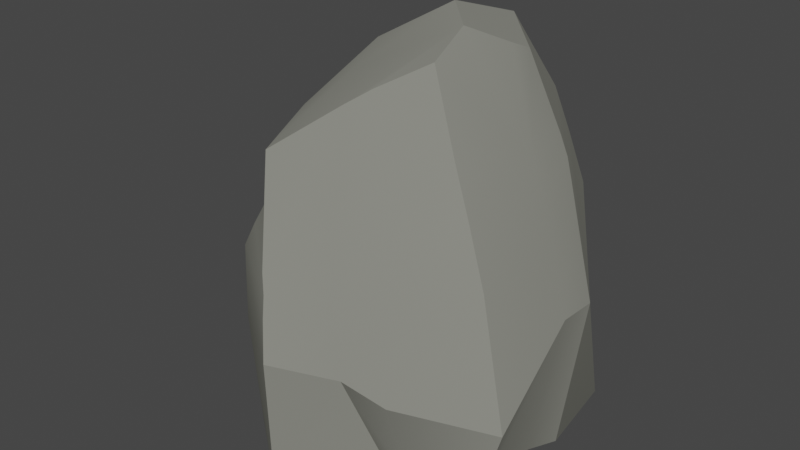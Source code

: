 # Source: Rock.blend  (saved by Blender 3.0.42; exported with 4.5.12 LTS)
import bpy
from mathutils import Matrix  # noqa: F401  (used for matrix-valued properties, if any)

bpy.ops.wm.read_factory_settings(use_empty=True)
scene = bpy.context.scene
scene.name = 'Scene'

# ---- collections
col_collection = bpy.data.collections.new('Collection'); scene.collection.children.link(col_collection)

# ---- materials (node trees are filled in below, after node groups)
mat_stone = bpy.data.materials.new('Stone')
mat_stone.alpha_threshold = 0.0
mat_stone.use_transparent_shadow = False
mat_stone.diffuse_color = (0.2444, 0.2462, 0.2155, 1.0)
mat_stone.roughness = 0.5

# ---- material node trees

# ---- world
world_world = bpy.data.worlds.new('World'); scene.world = world_world
world_world.use_nodes = True; world_world.node_tree.nodes.clear()
_N = world_world.node_tree.nodes; _L = world_world.node_tree.links
n0 = _N.new('ShaderNodeOutputWorld'); n0.name = 'World Output'; n0.location = (300, 300)
n1 = _N.new('ShaderNodeBackground'); n1.name = 'Background'; n1.location = (10, 300)
n1.inputs[0].default_value = (0.05088, 0.05088, 0.05088, 1.0)
_L.new(n1.outputs[0], n0.inputs[0])
n0.is_active_output = True
world_world.color = (0.05088, 0.05088, 0.05088)
world_world.use_sun_shadow = False
world_world.sun_shadow_jitter_overblur = 0.0

# ---- meshes
me_cube_185 = bpy.data.meshes.new('Cube.185')
me_cube_185.from_pydata([(-0.0159, -0.06154, -0.001783), (-0.0361, -0.03689, 0.1356), (0.05763, -0.02731, -0.001843), (0.02177, -0.006761, 0.1752), (-0.01982, 0.08496, -0.002282), (-0.01914, 0.06461, 0.1607), (0.0511, 0.02525, -0.00206), (-0.04561, 0.0184, -0.002099), (-0.0511, 0.02599, 0.1487), (0.006981, -0.01931, -0.001926), (-0.007101, -0.02353, 0.1572), (0.01078, 0.08517, -0.00229), (-0.02347, 0.01474, 0.1703), (0.0002219, 0.02104, -0.002099), (-0.02752, -0.05048, 0.09034), (0.03456, -0.01067, 0.1424), (-0.03048, 0.07729, 0.08797), (-0.05646, 0.03397, 0.1184), (0.04434, 0.02648, 0.1335), (-0.007526, 0.07433, 0.1211), (-0.003969, -0.03254, 0.1254), (0.05711, 0.03809, -0.002087), (0.05092, 0.08162, -0.002238), (0.02625, 0.06851, 0.1466), (0.04182, 0.0495, 0.1353), (0.02982, 0.0422, 0.1701), (0.008369, 0.0622, 0.176), (0.004573, 0.02736, 0.1874), (0.02934, 0.03096, 0.1748), (0.02049, 0.01177, 0.1842), (-0.0547, -0.02052, 0.1028), (-0.06506, 0.03934, 0.114), (-0.05473, 0.06441, -0.002238), (-0.08716, 0.02973, -0.002029), (-0.08269, 0.03869, 0.05171), (-0.05774, 0.07057, 0.04261), (0.06774, -0.02052, 0.04012), (-0.02682, 0.08315, 0.05084), (0.06478, 0.02471, 0.06954), (-0.0006062, 0.08125, 0.07112), (0.007501, -0.04503, 0.05192), (-0.02146, -0.05852, 0.05422), (0.03911, 0.07525, 0.1045), (0.06406, 0.04506, 0.06777), (-0.06275, -0.02735, 0.08124), (-0.02402, -0.05493, 0.0726), (0.04861, 0.04937, 0.1162), (-0.07824, 0.03561, 0.08944), (0.05217, -0.01404, 0.09393), (-0.02967, 0.0807, 0.06791), (0.05575, 0.02671, 0.0997), (-0.004296, 0.07761, 0.09784), (0.001671, -0.04315, 0.07299), (0.03257, 0.07189, 0.1267), (-0.05695, 0.06883, 0.06978), (-0.07102, -0.01466, -0.001909), (-0.05047, -0.03434, -0.001864), (-0.05413, -0.03608, 0.05305), (-0.07298, -0.0178, 0.05252), (-0.04598, -0.005195, 0.1423), (-0.01943, -0.004634, 0.163), (-0.05524, 0.008581, 0.1179), (-0.04681, -0.000331, 0.1152), (-0.07535, -0.01274, 0.06624), (0.002762, -0.01799, 0.1641), (0.03007, -0.02614, -0.001889), (0.02659, 0.0225, -0.002101), (0.01156, -0.02301, 0.1383), (0.02406, -0.03372, 0.08296), (0.02585, -0.03938, 0.04396), (-0.05971, -0.0237, 0.09146), (-0.02502, -0.05282, 0.08201), (0.04504, 0.05071, 0.1259), (-0.07299, 0.03791, 0.1015), (0.04317, -0.01216, 0.1192), (-0.0298, 0.07904, 0.08087), (0.04914, 0.02639, 0.1196), (-0.005962, 0.07595, 0.1099), (-0.001248, -0.0378, 0.1005), (0.02939, 0.07023, 0.1367), (-0.06699, -0.00119, 0.09353), (0.01667, -0.02665, 0.1205), (-0.05222, 0.06911, 0.09192)], [], [(67, 15, 3, 64), (19, 16, 5), (62, 14, 1, 59), (13, 7, 4, 11), (60, 59, 1, 10), (5, 8, 12), (9, 0, 7, 13), (16, 17, 8, 5), (65, 9, 13, 66), (23, 19, 5, 26), (15, 18, 28, 29, 3), (27, 12, 60, 29), (14, 20, 10, 1), (82, 73, 31), (6, 66, 13, 11, 22, 21), (71, 78, 20, 14), (74, 76, 18, 15), (63, 58, 57, 44), (71, 14, 30, 70), (77, 75, 16, 19), (79, 77, 19, 23), (26, 5, 12, 27), (81, 74, 15, 67), (42, 43, 21, 22), (27, 29, 28), (27, 28, 25, 26), (18, 24, 25, 28), (25, 24, 23, 26), (71, 70, 44, 45), (17, 31, 61, 62), (4, 7, 33, 32), (33, 55, 58, 34), (80, 70, 30, 61), (76, 72, 24, 18), (41, 45, 44, 57), (49, 54, 82, 75), (6, 21, 43, 38), (53, 46, 43, 42), (65, 69, 40, 9), (22, 11, 39, 42), (11, 4, 37, 39), (2, 6, 38, 36), (0, 9, 40, 41), (32, 33, 34, 35), (79, 72, 46, 53), (38, 43, 46, 50), (0, 41, 57, 56), (42, 39, 51, 53), (39, 37, 49, 51), (36, 38, 50, 48), (41, 40, 52, 45), (35, 34, 47, 54), (73, 80, 61, 31), (55, 56, 57, 58), (4, 32, 35, 37), (12, 8, 59, 60), (17, 62, 59, 8), (34, 58, 63, 47), (40, 69, 68, 52), (69, 36, 48, 68), (78, 81, 67, 20), (2, 65, 66, 6), (20, 67, 64, 10), (60, 10, 64, 3, 29), (30, 14, 62, 61), (52, 68, 81, 78), (47, 63, 80, 73), (37, 35, 54, 49), (23, 24, 72, 79), (50, 46, 72, 76), (63, 44, 70, 80), (68, 48, 74, 81), (53, 51, 77, 79), (51, 49, 75, 77), (48, 50, 76, 74), (45, 52, 78, 71), (54, 47, 73, 82), (7, 0, 56, 55, 33), (31, 17, 16, 75, 82), (65, 2, 36, 69)])
me_cube_185.polygons.foreach_set('use_smooth', [True] * 80)
_k = set([(0, 7), (0, 9), (0, 41), (0, 56), (1, 10), (1, 14), (1, 59), (2, 6), (2, 36), (2, 65), (3, 15), (3, 29), (3, 64), (4, 7), (4, 11), (4, 32), (4, 37), (5, 8), (5, 16), (5, 26), (6, 21), (6, 66), (7, 13), (8, 12), (8, 17), (8, 59), (9, 13), (9, 40), (9, 65), (10, 64), (11, 13), (11, 22), (12, 27), (13, 66), (14, 30), (14, 62), (14, 71), (15, 74), (16, 17), (16, 75), (17, 31), (17, 62), (21, 22), (21, 43), (22, 42), (23, 26), (23, 79), (24, 25), (24, 72), (25, 26), (25, 28), (26, 27), (27, 29), (28, 29), (30, 61), (30, 70), (31, 61), (31, 73), (31, 82), (32, 33), (32, 35), (33, 34), (33, 55), (34, 47), (35, 54), (36, 38), (36, 48), (36, 69), (37, 49), (38, 43), (40, 41), (40, 69), (41, 45), (42, 53), (43, 46), (44, 63), (44, 70), (45, 71), (46, 72), (47, 63), (47, 73), (48, 74), (49, 75), (53, 79), (54, 82), (55, 56), (55, 58), (58, 63), (61, 62), (75, 82)])
me_cube_185.attributes.new('sharp_edge', 'BOOLEAN', 'EDGE').data.foreach_set('value', [ (min(e.vertices), max(e.vertices)) in _k for e in me_cube_185.edges])
_uv = me_cube_185.uv_layers.new(name='UVMap')
_uv.uv.foreach_set('vector', [0.8115, 0.1328, 0.7967, 0.1397, 0.7903, 0.1163, 0.8065, 0.1164, 0.07412, 0.9001, 0.08311, 0.9284, 0.04831, 0.8867, 0.02821, 0.9325, 0.003569, 0.952, 0.002186, 0.916, 0.01838, 0.9119, 0.7835, 0.2558, 0.7761, 0.2891, 0.7541, 0.2615, 0.757, 0.2442, 0.01272, 0.8893, 0.01838, 0.9119, 0.002186, 0.916, 0.001953, 0.8862, 0.04831, 0.8867, 0.03201, 0.9088, 0.02358, 0.8873, 0.8042, 0.2567, 0.8236, 0.2815, 0.7761, 0.2891, 0.7835, 0.2558, 0.08311, 0.9284, 0.04581, 0.9331, 0.03201, 0.9088, 0.04831, 0.8867, 0.8107, 0.2411, 0.8042, 0.2567, 0.7835, 0.2558, 0.7863, 0.2411, 0.07361, 0.8693, 0.07412, 0.9001, 0.04831, 0.8867, 0.04854, 0.8643, 0.7967, 0.1397, 0.7808, 0.154, 0.774, 0.1223, 0.7815, 0.1135, 0.7903, 0.1163, 0.02789, 0.8615, 0.02358, 0.8873, 0.01272, 0.8893, 0.01729, 0.8549, 0.8556, 0.1483, 0.8291, 0.134, 0.8172, 0.1166, 0.8433, 0.1181, 0.07133, 0.9384, 0.05313, 0.9435, 0.05118, 0.9386, 0.7907, 0.2272, 0.7863, 0.2411, 0.7835, 0.2558, 0.757, 0.2442, 0.7631, 0.2137, 0.7827, 0.2189, 0.8576, 0.153, 0.8368, 0.1505, 0.8291, 0.134, 0.8556, 0.1483, 0.8009, 0.1582, 0.7828, 0.1648, 0.7808, 0.154, 0.7967, 0.1397, 0.03907, 0.966, 0.03991, 0.973, 0.02542, 0.9748, 0.02856, 0.9605, 0.00285, 0.9581, 0.003569, 0.952, 0.02622, 0.9504, 0.0272, 0.9555, 0.08123, 0.9044, 0.08523, 0.9295, 0.08311, 0.9284, 0.07412, 0.9001, 0.08111, 0.873, 0.08123, 0.9044, 0.07412, 0.9001, 0.07361, 0.8693, 0.04854, 0.8643, 0.04831, 0.8867, 0.02358, 0.8873, 0.02789, 0.8615, 0.8154, 0.1467, 0.8009, 0.1582, 0.7967, 0.1397, 0.8115, 0.1328, 0.761, 0.1806, 0.7788, 0.1989, 0.7827, 0.2189, 0.7631, 0.2137, 0.7696, 0.1085, 0.7815, 0.1135, 0.774, 0.1223, 0.7696, 0.1085, 0.774, 0.1223, 0.7693, 0.1268, 0.7541, 0.1217, 0.7808, 0.154, 0.7692, 0.1561, 0.7693, 0.1268, 0.774, 0.1223, 0.7693, 0.1268, 0.7692, 0.1561, 0.7586, 0.1472, 0.7541, 0.1217, 0.00285, 0.9581, 0.0272, 0.9555, 0.02856, 0.9605, 0.002156, 0.964, 0.04581, 0.9331, 0.05118, 0.9386, 0.03632, 0.9386, 0.02821, 0.9325, 0.7541, 0.2615, 0.7761, 0.2891, 0.7696, 0.3111, 0.7568, 0.2864, 0.07521, 0.9871, 0.05036, 0.9956, 0.03991, 0.973, 0.06614, 0.9654, 0.03767, 0.9525, 0.0272, 0.9555, 0.02622, 0.9504, 0.03632, 0.9386, 0.7828, 0.1648, 0.7698, 0.1634, 0.7692, 0.1561, 0.7808, 0.154, 0.001953, 0.9759, 0.002156, 0.964, 0.02856, 0.9605, 0.02542, 0.9748, 0.09101, 0.9332, 0.07776, 0.9454, 0.07133, 0.9384, 0.08523, 0.9295, 0.7907, 0.2272, 0.7827, 0.2189, 0.7788, 0.1989, 0.7892, 0.1959, 0.7599, 0.164, 0.7718, 0.1705, 0.7788, 0.1989, 0.761, 0.1806, 0.8423, 0.213, 0.8345, 0.1917, 0.8472, 0.1788, 0.8583, 0.2097, 0.1309, 0.9023, 0.1326, 0.9346, 0.1029, 0.9177, 0.103, 0.8846, 0.1326, 0.9346, 0.118, 0.9455, 0.09985, 0.9378, 0.1029, 0.9177, 0.8164, 0.224, 0.7907, 0.2272, 0.7892, 0.1959, 0.8136, 0.2066, 0.8757, 0.1838, 0.8583, 0.2097, 0.8472, 0.1788, 0.8636, 0.167, 0.1006, 0.9671, 0.07521, 0.9871, 0.06614, 0.9654, 0.08821, 0.9549, 0.7592, 0.1557, 0.7698, 0.1634, 0.7718, 0.1705, 0.7599, 0.164, 0.7892, 0.1959, 0.7788, 0.1989, 0.7718, 0.1705, 0.7851, 0.1792, 0.00235, 0.9975, 0.001953, 0.9759, 0.02542, 0.9748, 0.03133, 0.998, 0.103, 0.8846, 0.1029, 0.9177, 0.08839, 0.9088, 0.08852, 0.8768, 0.1029, 0.9177, 0.09985, 0.9378, 0.09101, 0.9332, 0.08839, 0.9088, 0.8136, 0.2066, 0.7892, 0.1959, 0.7851, 0.1792, 0.8051, 0.1769, 0.8636, 0.167, 0.8472, 0.1788, 0.8447, 0.1671, 0.8596, 0.1577, 0.08821, 0.9549, 0.06614, 0.9654, 0.05502, 0.9493, 0.07776, 0.9454, 0.05313, 0.9435, 0.03767, 0.9525, 0.03632, 0.9386, 0.05118, 0.9386, 0.05036, 0.9956, 0.03133, 0.998, 0.02542, 0.9748, 0.03991, 0.973, 0.118, 0.9455, 0.1006, 0.9671, 0.08821, 0.9549, 0.09985, 0.9378, 0.02358, 0.8873, 0.03201, 0.9088, 0.01838, 0.9119, 0.01272, 0.8893, 0.04581, 0.9331, 0.02821, 0.9325, 0.01838, 0.9119, 0.03201, 0.9088, 0.06614, 0.9654, 0.03991, 0.973, 0.03907, 0.966, 0.05502, 0.9493, 0.8472, 0.1788, 0.8345, 0.1917, 0.8248, 0.172, 0.8447, 0.1671, 0.8345, 0.1917, 0.8136, 0.2066, 0.8051, 0.1769, 0.8248, 0.172, 0.8368, 0.1505, 0.8154, 0.1467, 0.8115, 0.1328, 0.8291, 0.134, 0.8164, 0.224, 0.8107, 0.2411, 0.7863, 0.2411, 0.7907, 0.2272, 0.8291, 0.134, 0.8115, 0.1328, 0.8065, 0.1164, 0.8172, 0.1166, 0.01272, 0.8893, 0.001953, 0.8862, 0.004493, 0.8749, 0.00812, 0.8581, 0.01729, 0.8549, 0.02622, 0.9504, 0.003569, 0.952, 0.02821, 0.9325, 0.03632, 0.9386, 0.8447, 0.1671, 0.8248, 0.172, 0.8154, 0.1467, 0.8368, 0.1505, 0.05502, 0.9493, 0.03907, 0.966, 0.03767, 0.9525, 0.05313, 0.9435, 0.09985, 0.9378, 0.08821, 0.9549, 0.07776, 0.9454, 0.09101, 0.9332, 0.7586, 0.1472, 0.7692, 0.1561, 0.7698, 0.1634, 0.7592, 0.1557, 0.7851, 0.1792, 0.7718, 0.1705, 0.7698, 0.1634, 0.7828, 0.1648, 0.03907, 0.966, 0.02856, 0.9605, 0.0272, 0.9555, 0.03767, 0.9525, 0.8248, 0.172, 0.8051, 0.1769, 0.8009, 0.1582, 0.8154, 0.1467, 0.08852, 0.8768, 0.08839, 0.9088, 0.08123, 0.9044, 0.08111, 0.873, 0.08839, 0.9088, 0.09101, 0.9332, 0.08523, 0.9295, 0.08123, 0.9044, 0.8051, 0.1769, 0.7851, 0.1792, 0.7828, 0.1648, 0.8009, 0.1582, 0.8596, 0.1577, 0.8447, 0.1671, 0.8368, 0.1505, 0.8576, 0.153, 0.07776, 0.9454, 0.05502, 0.9493, 0.05313, 0.9435, 0.07133, 0.9384, 0.7761, 0.2891, 0.8236, 0.2815, 0.8037, 0.2991, 0.7911, 0.3084, 0.7696, 0.3111, 0.05118, 0.9386, 0.04581, 0.9331, 0.08311, 0.9284, 0.08523, 0.9295, 0.07133, 0.9384, 0.8423, 0.213, 0.8261, 0.2168, 0.8136, 0.2066, 0.8345, 0.1917])
me_cube_185.materials.append(mat_stone)
me_cube_185.use_remesh_preserve_volume = False
me_cube_185.use_remesh_preserve_attributes = False
me_cube_185.use_mirror_vertex_groups = False
me_cube_185.update()
me_cube_185.normals_split_custom_set([tuple(v) for v in zip(*[iter([0.3699, -0.8888, 0.2706, 0.4226, -0.8661, 0.267, 0.3912, -0.8774, 0.2776, 0.3609, -0.8892, 0.2811, -0.0564, 0.9808, 0.1865, -0.1061, 0.9792, 0.1727, -0.04237, 0.9757, 0.215, -0.962, -0.2729, -0.00764, -0.9476, -0.3131, -0.06371, -0.9476, -0.3131, -0.06371, -0.9628, -0.2703, -0.004081, 1.33e-05, -0.002862, -1.0, 1.33e-05, -0.002862, -1.0, 1.33e-05, -0.002862, -1.0, 1.33e-05, -0.002862, -1.0, -0.4416, -0.3938, 0.8061, -0.5595, -0.3561, 0.7485, -0.4878, -0.4047, 0.7735, -0.3917, -0.4182, 0.8196, -0.5312, 0.2364, 0.8136, -0.5513, 0.2039, 0.809, -0.5362, 0.2285, 0.8126, 0.0004921, -0.003922, -1.0, 0.0004921, -0.003922, -1.0, 0.0004921, -0.003922, -1.0, 0.0004921, -0.003922, -1.0, -0.7652, 0.5959, 0.2436, -0.7652, 0.5959, 0.2436, -0.7652, 0.5959, 0.2436, -0.7652, 0.5959, 0.2436, 0.001136, -0.004171, -1.0, 0.0002379, -0.004315, -1.0, 0.0002379, -0.004315, -1.0, 0.001016, -0.00419, -1.0, 0.007384, 0.9804, 0.1971, -0.0564, 0.9808, 0.1865, -0.04237, 0.9757, 0.215, -0.01562, 0.9754, 0.2199, 0.9184, -0.1618, 0.3611, 0.9368, -0.04421, 0.347, 0.9294, -0.06985, 0.3625, 0.9118, -0.1674, 0.375, 0.9118, -0.1674, 0.375, -0.2988, -0.4262, 0.8539, -0.4633, -0.3753, 0.8028, -0.4416, -0.3938, 0.8061, -0.2921, -0.4267, 0.8559, 0.3097, -0.9115, 0.2708, 0.2831, -0.9179, 0.2781, 0.2866, -0.9124, 0.2921, 0.2224, -0.926, 0.3051, -0.7721, 0.5958, 0.221, -0.7541, 0.596, 0.2757, -0.7103, 0.5906, 0.3831, 0.001075, -0.002934, -1.0, 0.001075, -0.002934, -1.0, 0.001075, -0.002934, -1.0, 0.001075, -0.002934, -1.0, 0.001075, -0.002934, -1.0, 0.001075, -0.002934, -1.0, 0.3771, -0.8958, 0.2352, 0.3327, -0.9121, 0.2397, 0.2831, -0.9179, 0.2781, 0.3097, -0.9115, 0.2708, 0.9309, -0.1461, 0.3348, 0.9426, -0.0379, 0.3317, 0.9368, -0.04421, 0.347, 0.9184, -0.1618, 0.3611, -0.73, -0.6826, 0.03329, -0.7137, -0.7004, -0.01281, -0.639, -0.7692, 0.004413, -0.6165, -0.7719, 0.1552, -0.5624, -0.7753, 0.2874, -0.6072, -0.7417, 0.2848, -0.6072, -0.7417, 0.2848, -0.5766, -0.7651, 0.2867, -0.02151, 0.987, 0.1592, -0.04693, 0.9892, 0.1391, -0.1061, 0.9792, 0.1727, -0.0564, 0.9808, 0.1865, 0.03796, 0.9861, 0.1617, -0.02151, 0.987, 0.1592, -0.0564, 0.9808, 0.1865, 0.007384, 0.9804, 0.1971, -0.5209, 0.2524, 0.8155, -0.5312, 0.2364, 0.8136, -0.5362, 0.2285, 0.8126, -0.5209, 0.2524, 0.8155, 0.3928, -0.8855, 0.2481, 0.4693, -0.8468, 0.2504, 0.4226, -0.8661, 0.267, 0.3699, -0.8888, 0.2706, 0.8831, 0.4231, 0.2029, 0.9172, 0.392, 0.07186, 0.9251, 0.3789, 0.02418, 0.9251, 0.3789, 0.02418, 0.4256, 0.2527, 0.8689, 0.4113, 0.2425, 0.8786, 0.4284, 0.2547, 0.8669, 0.4256, 0.2527, 0.8689, 0.4284, 0.2547, 0.8669, 0.4364, 0.2604, 0.8613, 0.4364, 0.2604, 0.8613, 0.9368, -0.04421, 0.347, 0.9398, 0.07953, 0.3322, 0.9383, 0.08402, 0.3356, 0.9294, -0.06985, 0.3625, 0.7385, 0.5019, 0.4502, 0.7913, 0.4795, 0.3794, 0.767, 0.4906, 0.4135, 0.7385, 0.5019, 0.4502, -0.5624, -0.7753, 0.2874, -0.5766, -0.7651, 0.2867, -0.6165, -0.7719, 0.1552, -0.5593, -0.8135, 0.1594, -0.121, -0.02528, 0.9923, -0.121, -0.02528, 0.9923, -0.121, -0.02528, 0.9923, -0.121, -0.02528, 0.9923, -0.001118, -0.003229, -1.0, -0.001538, -0.003729, -1.0, -0.001465, -0.003642, -1.0, -0.001118, -0.003229, -1.0, -0.9682, -0.2477, 0.03568, -0.9682, -0.2477, 0.03568, -0.98, -0.1949, 0.03993, -0.9813, -0.1881, 0.04047, -0.8573, -0.2635, 0.4423, -0.8459, -0.3091, 0.4346, -0.8229, -0.2875, 0.49, -0.8294, -0.2411, 0.504, 0.9426, -0.0379, 0.3317, 0.9425, 0.07315, 0.3261, 0.9398, 0.07953, 0.3322, 0.9368, -0.04421, 0.347, -0.5819, -0.8131, 0.01507, -0.5593, -0.8135, 0.1594, -0.6165, -0.7719, 0.1552, -0.639, -0.7692, 0.004413, -0.3878, 0.9186, 0.07621, -0.3873, 0.9187, 0.07703, -0.3814, 0.9204, 0.08596, -0.3814, 0.9204, 0.08596, 0.9844, -0.001362, -0.1758, 0.9773, -0.1632, -0.1351, 0.9773, -0.1632, -0.1351, 0.9852, -0.03222, -0.1684, 0.8417, 0.4611, 0.2808, 0.8523, 0.4473, 0.271, 0.9172, 0.392, 0.07186, 0.8831, 0.4231, 0.2029, 0.07882, -0.9704, -0.2284, 0.03277, -0.9634, -0.2659, -0.09609, -0.9259, -0.3653, -0.09609, -0.9259, -0.3653, 0.09034, 0.9936, 0.06835, 0.05535, 0.9967, 0.0588, 0.02649, 0.9947, 0.09907, 0.05074, 0.9913, 0.1218, 0.05535, 0.9967, 0.0588, 0.01282, 0.9988, 0.0471, -0.002888, 0.9971, 0.07616, 0.02649, 0.9947, 0.09907, 0.9649, 0.1566, -0.2108, 0.9844, -0.001362, -0.1758, 0.9852, -0.03222, -0.1684, 0.9649, 0.1566, -0.2108, 0.7255, -0.6799, -0.1072, 0.7255, -0.6799, -0.1072, 0.7255, -0.6799, -0.1072, 0.7255, -0.6799, -0.1072, -0.7605, 0.6435, -0.08742, -0.7605, 0.6435, -0.08742, -0.7787, 0.6271, 0.01813, -0.7759, 0.6309, -0.002491, 0.8215, 0.4699, 0.323, 0.8255, 0.4733, 0.3074, 0.8523, 0.4473, 0.271, 0.8417, 0.4611, 0.2808, 0.9554, -0.04224, 0.2924, 0.9537, 0.07457, 0.2912, 0.9468, 0.0711, 0.3139, 0.9514, -0.02717, 0.3068, -0.5929, -0.8043, -0.04, -0.5819, -0.8131, 0.01507, -0.639, -0.7692, 0.004413, -0.6428, -0.7641, -0.05371, 0.05074, 0.9913, 0.1218, 0.02649, 0.9947, 0.09907, 0.0006116, 0.9901, 0.1405, 0.03396, 0.9876, 0.1532, 0.02649, 0.9947, 0.09907, -0.002888, 0.9971, 0.07616, -0.03287, 0.9907, 0.1319, 0.0006116, 0.9901, 0.1405, 0.9485, -0.1258, 0.2907, 0.9554, -0.04224, 0.2924, 0.9514, -0.02717, 0.3068, 0.9427, -0.1312, 0.3068, 0.4163, -0.8844, 0.2111, 0.3662, -0.9132, 0.1787, 0.3684, -0.9073, 0.2026, 0.4069, -0.8874, 0.2169, -0.7759, 0.6309, -0.002491, -0.7787, 0.6271, 0.01813, -0.7852, 0.6, 0.1535, -0.7861, 0.6028, 0.1367, -0.8592, -0.2234, 0.4602, -0.8573, -0.2635, 0.4423, -0.8294, -0.2411, 0.504, -0.8318, -0.2181, 0.5104, -0.6917, -0.719, -0.06767, -0.6428, -0.7641, -0.05371, -0.639, -0.7692, 0.004413, -0.7137, -0.7004, -0.01281, -0.4396, 0.8942, -0.08458, -0.4396, 0.8942, -0.08458, -0.4211, 0.9068, -0.01966, -0.4165, 0.9091, -0.004469, -0.4633, -0.3753, 0.8028, -0.6232, -0.3073, 0.7192, -0.5595, -0.3561, 0.7485, -0.4416, -0.3938, 0.8061, -0.9724, -0.2272, 0.05412, -0.962, -0.2729, -0.00764, -0.9628, -0.2703, -0.004081, -0.9724, -0.2272, 0.05412, -0.9813, -0.1881, 0.04047, -0.98, -0.1949, 0.03993, -0.9907, -0.1286, 0.04505, -0.9907, -0.1286, 0.04505, 0.3662, -0.9132, 0.1787, 0.4072, -0.8949, 0.1826, 0.3965, -0.8937, 0.2099, 0.3684, -0.9073, 0.2026, 0.4072, -0.8949, 0.1826, 0.4571, -0.8669, 0.1989, 0.4709, -0.8533, 0.2238, 0.3965, -0.8937, 0.2099, 0.3327, -0.9121, 0.2397, 0.3928, -0.8855, 0.2481, 0.3699, -0.8888, 0.2706, 0.2831, -0.9179, 0.2781, 0.001782, -0.004068, -1.0, 0.001136, -0.004171, -1.0, 0.001016, -0.00419, -1.0, 0.001782, -0.004068, -1.0, 0.2831, -0.9179, 0.2781, 0.3699, -0.8888, 0.2706, 0.3609, -0.8892, 0.2811, 0.2866, -0.9124, 0.2921, -0.4416, -0.3938, 0.8061, -0.3917, -0.4182, 0.8196, -0.2844, -0.4272, 0.8583, -0.2844, -0.4272, 0.8583, -0.2921, -0.4267, 0.8559, -0.1477, -0.4745, 0.8678, -0.1477, -0.4745, 0.8678, -0.1477, -0.4745, 0.8678, -0.1477, -0.4745, 0.8678, 0.3684, -0.9073, 0.2026, 0.3965, -0.8937, 0.2099, 0.3928, -0.8855, 0.2481, 0.3327, -0.9121, 0.2397, -0.8922, -0.2294, 0.389, -0.8749, -0.2848, 0.3917, -0.8573, -0.2635, 0.4423, -0.8592, -0.2234, 0.4602, -0.4165, 0.9091, -0.004469, -0.4211, 0.9068, -0.01966, -0.3873, 0.9187, 0.07703, -0.3878, 0.9186, 0.07621, 0.767, 0.4906, 0.4135, 0.7913, 0.4795, 0.3794, 0.8255, 0.4733, 0.3074, 0.8215, 0.4699, 0.323, 0.9514, -0.02717, 0.3068, 0.9468, 0.0711, 0.3139, 0.9425, 0.07315, 0.3261, 0.9426, -0.0379, 0.3317, -0.8749, -0.2848, 0.3917, -0.8606, -0.3241, 0.3928, -0.8459, -0.3091, 0.4346, -0.8573, -0.2635, 0.4423, 0.3965, -0.8937, 0.2099, 0.4709, -0.8533, 0.2238, 0.4693, -0.8468, 0.2504, 0.3928, -0.8855, 0.2481, 0.03396, 0.9876, 0.1532, 0.0006116, 0.9901, 0.1405, -0.02151, 0.987, 0.1592, 0.03796, 0.9861, 0.1617, 0.0006116, 0.9901, 0.1405, -0.03287, 0.9907, 0.1319, -0.04693, 0.9892, 0.1391, -0.02151, 0.987, 0.1592, 0.9427, -0.1312, 0.3068, 0.9514, -0.02717, 0.3068, 0.9426, -0.0379, 0.3317, 0.9309, -0.1461, 0.3348, 0.4069, -0.8874, 0.2169, 0.3684, -0.9073, 0.2026, 0.3327, -0.9121, 0.2397, 0.3771, -0.8958, 0.2352, -0.7861, 0.6028, 0.1367, -0.7852, 0.6, 0.1535, -0.7541, 0.596, 0.2757, -0.7721, 0.5958, 0.221, -0.001538, -0.003729, -1.0, -0.001858, -0.00411, -1.0, -0.001858, -0.00411, -1.0, -0.001858, -0.00411, -1.0, -0.001465, -0.003642, -1.0, -0.09748, 0.6579, 0.7467, -0.09748, 0.6579, 0.7467, -0.09748, 0.6579, 0.7467, -0.09748, 0.6579, 0.7467, -0.09748, 0.6579, 0.7467, 0.07882, -0.9704, -0.2284, 0.2415, -0.9665, -0.08717, 0.2415, -0.9665, -0.08717, 0.03277, -0.9634, -0.2659])] * 3)])

# ---- objects
ob_rock = bpy.data.objects.new('Rock', me_cube_185)

# ---- transforms, parenting, visibility, modifiers, constraints
ob_rock.location = (0.0, 0.0, 0.0)
ob_rock.color = (0.8, 0.8, 0.8, 1.0)
ob_rock.lineart.crease_threshold = 0.0

# ---- collection membership
col_collection.objects.link(ob_rock)

# ---- scene / render settings (as saved in the file)
scene.frame_start = 1; scene.frame_end = 250; scene.frame_set(1)
scene.render.engine = 'BLENDER_EEVEE_NEXT'
scene.cycles.sampling_pattern = 'TABULATED_SOBOL'
scene.cycles.use_light_tree = False
scene.view_settings.view_transform = 'Filmic'
bpy.context.view_layer.update()

# ---- added for rendering (the .blend has no active camera and no usable light): camera, sun
cam_auto = bpy.data.cameras.new('AutoCamera')
cam_auto.lens = 50.0
cam_auto.sensor_width = 36.0
cam_auto.clip_end = 1000.0
ob_auto_camera = bpy.data.objects.new('AutoCamera', cam_auto)
scene.collection.objects.link(ob_auto_camera)
ob_auto_camera.location = (0.254426, -0.305142, 0.30386)
ob_auto_camera.rotation_euler = (1.09748, -7.21219e-08, 0.694738)
scene.camera = ob_auto_camera
light_auto_sun = bpy.data.lights.new('AutoSun', 'SUN')
light_auto_sun.energy = 3.0
light_auto_sun.angle = 0.0523599
ob_auto_sun = bpy.data.objects.new('AutoSun', light_auto_sun)
scene.collection.objects.link(ob_auto_sun)
ob_auto_sun.rotation_euler = (0.872665, 0.174533, 0.523599)
bpy.context.view_layer.update()
